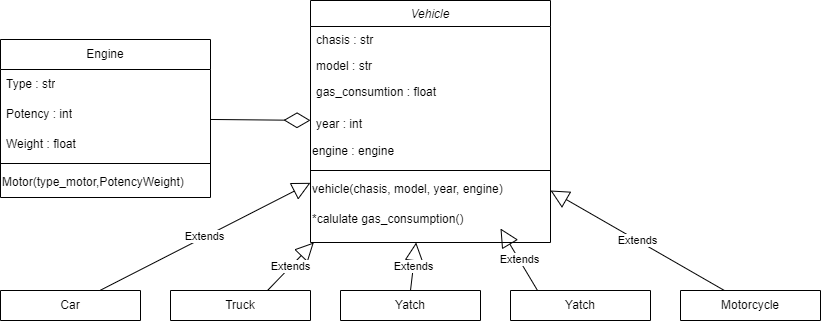

The diagram above was exported from draw.io. Its source (the exported page's mxGraphModel, read from the mxfile embedded in the PNG):
<mxGraphModel dx="2261" dy="746" grid="1" gridSize="10" guides="1" tooltips="1" connect="1" arrows="1" fold="1" page="1" pageScale="1" pageWidth="827" pageHeight="1169" math="0" shadow="0">
  <root>
    <mxCell id="WIyWlLk6GJQsqaUBKTNV-0" />
    <mxCell id="WIyWlLk6GJQsqaUBKTNV-1" parent="WIyWlLk6GJQsqaUBKTNV-0" />
    <mxCell id="zkfFHV4jXpPFQw0GAbJ--0" value="Vehicle" style="swimlane;fontStyle=2;align=center;verticalAlign=top;childLayout=stackLayout;horizontal=1;startSize=26;horizontalStack=0;resizeParent=1;resizeLast=0;collapsible=1;marginBottom=0;rounded=0;shadow=0;strokeWidth=1;" parent="WIyWlLk6GJQsqaUBKTNV-1" vertex="1">
      <mxGeometry x="-120" y="160" width="240" height="242" as="geometry">
        <mxRectangle x="230" y="140" width="160" height="26" as="alternateBounds" />
      </mxGeometry>
    </mxCell>
    <mxCell id="zkfFHV4jXpPFQw0GAbJ--1" value="chasis : str" style="text;align=left;verticalAlign=top;spacingLeft=4;spacingRight=4;overflow=hidden;rotatable=0;points=[[0,0.5],[1,0.5]];portConstraint=eastwest;" parent="zkfFHV4jXpPFQw0GAbJ--0" vertex="1">
      <mxGeometry y="26" width="240" height="26" as="geometry" />
    </mxCell>
    <mxCell id="zkfFHV4jXpPFQw0GAbJ--2" value="model : str" style="text;align=left;verticalAlign=top;spacingLeft=4;spacingRight=4;overflow=hidden;rotatable=0;points=[[0,0.5],[1,0.5]];portConstraint=eastwest;rounded=0;shadow=0;html=0;" parent="zkfFHV4jXpPFQw0GAbJ--0" vertex="1">
      <mxGeometry y="52" width="240" height="26" as="geometry" />
    </mxCell>
    <mxCell id="zkfFHV4jXpPFQw0GAbJ--3" value="gas_consumtion : float" style="text;align=left;verticalAlign=top;spacingLeft=4;spacingRight=4;overflow=hidden;rotatable=0;points=[[0,0.5],[1,0.5]];portConstraint=eastwest;rounded=0;shadow=0;html=0;perimeterSpacing=1;" parent="zkfFHV4jXpPFQw0GAbJ--0" vertex="1">
      <mxGeometry y="78" width="240" height="32" as="geometry" />
    </mxCell>
    <mxCell id="zkfFHV4jXpPFQw0GAbJ--5" value="year : int" style="text;align=left;verticalAlign=top;spacingLeft=4;spacingRight=4;overflow=hidden;rotatable=0;points=[[0,0.5],[1,0.5]];portConstraint=eastwest;" parent="zkfFHV4jXpPFQw0GAbJ--0" vertex="1">
      <mxGeometry y="110" width="240" height="26" as="geometry" />
    </mxCell>
    <mxCell id="HMBXqfSU0oiRED53bh4j-4" value="engine : engine" style="text;html=1;align=left;verticalAlign=middle;whiteSpace=wrap;rounded=0;" parent="zkfFHV4jXpPFQw0GAbJ--0" vertex="1">
      <mxGeometry y="136" width="240" height="30" as="geometry" />
    </mxCell>
    <mxCell id="zkfFHV4jXpPFQw0GAbJ--4" value="" style="line;html=1;strokeWidth=1;align=left;verticalAlign=middle;spacingTop=-1;spacingLeft=3;spacingRight=3;rotatable=0;labelPosition=right;points=[];portConstraint=eastwest;" parent="zkfFHV4jXpPFQw0GAbJ--0" vertex="1">
      <mxGeometry y="166" width="240" height="8" as="geometry" />
    </mxCell>
    <mxCell id="HMBXqfSU0oiRED53bh4j-5" value="vehicle(chasis, model, year, engine)" style="text;html=1;align=left;verticalAlign=middle;whiteSpace=wrap;rounded=0;" parent="zkfFHV4jXpPFQw0GAbJ--0" vertex="1">
      <mxGeometry y="174" width="240" height="30" as="geometry" />
    </mxCell>
    <mxCell id="HMBXqfSU0oiRED53bh4j-6" value="*calulate gas_consumption()" style="text;html=1;align=left;verticalAlign=middle;whiteSpace=wrap;rounded=0;" parent="zkfFHV4jXpPFQw0GAbJ--0" vertex="1">
      <mxGeometry y="204" width="240" height="30" as="geometry" />
    </mxCell>
    <mxCell id="HMBXqfSU0oiRED53bh4j-7" value="Motorcycle" style="swimlane;fontStyle=0;childLayout=stackLayout;horizontal=1;startSize=30;horizontalStack=0;resizeParent=1;resizeParentMax=0;resizeLast=0;collapsible=1;marginBottom=0;whiteSpace=wrap;html=1;" parent="WIyWlLk6GJQsqaUBKTNV-1" vertex="1">
      <mxGeometry x="250" y="450" width="140" height="30" as="geometry" />
    </mxCell>
    <mxCell id="HMBXqfSU0oiRED53bh4j-11" value="Extends" style="endArrow=block;endSize=16;endFill=0;html=1;rounded=0;" parent="WIyWlLk6GJQsqaUBKTNV-1" source="HMBXqfSU0oiRED53bh4j-7" target="zkfFHV4jXpPFQw0GAbJ--0" edge="1">
      <mxGeometry width="160" relative="1" as="geometry">
        <mxPoint x="-10" y="420" as="sourcePoint" />
        <mxPoint x="150" y="420" as="targetPoint" />
        <mxPoint as="offset" />
      </mxGeometry>
    </mxCell>
    <mxCell id="HMBXqfSU0oiRED53bh4j-12" value="Yatch" style="swimlane;fontStyle=0;childLayout=stackLayout;horizontal=1;startSize=30;horizontalStack=0;resizeParent=1;resizeParentMax=0;resizeLast=0;collapsible=1;marginBottom=0;whiteSpace=wrap;html=1;" parent="WIyWlLk6GJQsqaUBKTNV-1" vertex="1">
      <mxGeometry x="80" y="450" width="140" height="30" as="geometry" />
    </mxCell>
    <mxCell id="HMBXqfSU0oiRED53bh4j-13" value="Yatch" style="swimlane;fontStyle=0;childLayout=stackLayout;horizontal=1;startSize=30;horizontalStack=0;resizeParent=1;resizeParentMax=0;resizeLast=0;collapsible=1;marginBottom=0;whiteSpace=wrap;html=1;" parent="WIyWlLk6GJQsqaUBKTNV-1" vertex="1">
      <mxGeometry x="-90" y="450" width="140" height="30" as="geometry" />
    </mxCell>
    <mxCell id="HMBXqfSU0oiRED53bh4j-14" value="Truck" style="swimlane;fontStyle=0;childLayout=stackLayout;horizontal=1;startSize=30;horizontalStack=0;resizeParent=1;resizeParentMax=0;resizeLast=0;collapsible=1;marginBottom=0;whiteSpace=wrap;html=1;" parent="WIyWlLk6GJQsqaUBKTNV-1" vertex="1">
      <mxGeometry x="-260" y="450" width="140" height="30" as="geometry" />
    </mxCell>
    <mxCell id="HMBXqfSU0oiRED53bh4j-15" value="Car" style="swimlane;fontStyle=0;childLayout=stackLayout;horizontal=1;startSize=30;horizontalStack=0;resizeParent=1;resizeParentMax=0;resizeLast=0;collapsible=1;marginBottom=0;whiteSpace=wrap;html=1;" parent="WIyWlLk6GJQsqaUBKTNV-1" vertex="1">
      <mxGeometry x="-430" y="450" width="140" height="30" as="geometry" />
    </mxCell>
    <mxCell id="HMBXqfSU0oiRED53bh4j-17" value="Extends" style="endArrow=block;endSize=16;endFill=0;html=1;rounded=0;exitX=0.193;exitY=0;exitDx=0;exitDy=0;exitPerimeter=0;" parent="WIyWlLk6GJQsqaUBKTNV-1" source="HMBXqfSU0oiRED53bh4j-12" edge="1">
      <mxGeometry width="160" relative="1" as="geometry">
        <mxPoint x="87.19626168224295" y="480" as="sourcePoint" />
        <mxPoint x="70" y="388" as="targetPoint" />
        <mxPoint as="offset" />
      </mxGeometry>
    </mxCell>
    <mxCell id="HMBXqfSU0oiRED53bh4j-18" value="Extends" style="endArrow=block;endSize=16;endFill=0;html=1;rounded=0;exitX=0.5;exitY=0;exitDx=0;exitDy=0;" parent="WIyWlLk6GJQsqaUBKTNV-1" source="HMBXqfSU0oiRED53bh4j-13" target="zkfFHV4jXpPFQw0GAbJ--0" edge="1">
      <mxGeometry width="160" relative="1" as="geometry">
        <mxPoint x="117" y="460" as="sourcePoint" />
        <mxPoint x="80" y="398" as="targetPoint" />
        <mxPoint as="offset" />
      </mxGeometry>
    </mxCell>
    <mxCell id="HMBXqfSU0oiRED53bh4j-19" value="Extends" style="endArrow=block;endSize=16;endFill=0;html=1;rounded=0;exitX=0.693;exitY=0;exitDx=0;exitDy=0;exitPerimeter=0;" parent="WIyWlLk6GJQsqaUBKTNV-1" source="HMBXqfSU0oiRED53bh4j-14" target="zkfFHV4jXpPFQw0GAbJ--0" edge="1">
      <mxGeometry width="160" relative="1" as="geometry">
        <mxPoint x="-320" y="320" as="sourcePoint" />
        <mxPoint x="-160" y="320" as="targetPoint" />
      </mxGeometry>
    </mxCell>
    <mxCell id="HMBXqfSU0oiRED53bh4j-20" value="Extends" style="endArrow=block;endSize=16;endFill=0;html=1;rounded=0;" parent="WIyWlLk6GJQsqaUBKTNV-1" source="HMBXqfSU0oiRED53bh4j-15" target="zkfFHV4jXpPFQw0GAbJ--0" edge="1">
      <mxGeometry width="160" relative="1" as="geometry">
        <mxPoint x="-70" y="410" as="sourcePoint" />
        <mxPoint x="90" y="410" as="targetPoint" />
      </mxGeometry>
    </mxCell>
    <mxCell id="HMBXqfSU0oiRED53bh4j-21" value="Engine" style="swimlane;fontStyle=0;childLayout=stackLayout;horizontal=1;startSize=30;horizontalStack=0;resizeParent=1;resizeParentMax=0;resizeLast=0;collapsible=1;marginBottom=0;whiteSpace=wrap;html=1;" parent="WIyWlLk6GJQsqaUBKTNV-1" vertex="1">
      <mxGeometry x="-430" y="199" width="210" height="158" as="geometry" />
    </mxCell>
    <mxCell id="HMBXqfSU0oiRED53bh4j-22" value="Type : str" style="text;strokeColor=none;fillColor=none;align=left;verticalAlign=middle;spacingLeft=4;spacingRight=4;overflow=hidden;points=[[0,0.5],[1,0.5]];portConstraint=eastwest;rotatable=0;whiteSpace=wrap;html=1;" parent="HMBXqfSU0oiRED53bh4j-21" vertex="1">
      <mxGeometry y="30" width="210" height="30" as="geometry" />
    </mxCell>
    <mxCell id="HMBXqfSU0oiRED53bh4j-23" value="Potency : int" style="text;strokeColor=none;fillColor=none;align=left;verticalAlign=middle;spacingLeft=4;spacingRight=4;overflow=hidden;points=[[0,0.5],[1,0.5]];portConstraint=eastwest;rotatable=0;whiteSpace=wrap;html=1;" parent="HMBXqfSU0oiRED53bh4j-21" vertex="1">
      <mxGeometry y="60" width="210" height="30" as="geometry" />
    </mxCell>
    <mxCell id="HMBXqfSU0oiRED53bh4j-24" value="Weight : float" style="text;strokeColor=none;fillColor=none;align=left;verticalAlign=middle;spacingLeft=4;spacingRight=4;overflow=hidden;points=[[0,0.5],[1,0.5]];portConstraint=eastwest;rotatable=0;whiteSpace=wrap;html=1;" parent="HMBXqfSU0oiRED53bh4j-21" vertex="1">
      <mxGeometry y="90" width="210" height="30" as="geometry" />
    </mxCell>
    <mxCell id="HMBXqfSU0oiRED53bh4j-27" value="" style="line;html=1;strokeWidth=1;align=left;verticalAlign=middle;spacingTop=-1;spacingLeft=3;spacingRight=3;rotatable=0;labelPosition=right;points=[];portConstraint=eastwest;" parent="HMBXqfSU0oiRED53bh4j-21" vertex="1">
      <mxGeometry y="120" width="210" height="8" as="geometry" />
    </mxCell>
    <mxCell id="HMBXqfSU0oiRED53bh4j-25" value="Motor(type_motor,PotencyWeight)" style="text;html=1;align=left;verticalAlign=middle;whiteSpace=wrap;rounded=0;" parent="HMBXqfSU0oiRED53bh4j-21" vertex="1">
      <mxGeometry y="128" width="210" height="30" as="geometry" />
    </mxCell>
    <mxCell id="HMBXqfSU0oiRED53bh4j-28" value="" style="endArrow=diamondThin;endFill=0;endSize=24;html=1;rounded=0;" parent="WIyWlLk6GJQsqaUBKTNV-1" source="HMBXqfSU0oiRED53bh4j-21" target="zkfFHV4jXpPFQw0GAbJ--0" edge="1">
      <mxGeometry width="160" relative="1" as="geometry">
        <mxPoint x="-170" y="210" as="sourcePoint" />
        <mxPoint x="-10" y="210" as="targetPoint" />
      </mxGeometry>
    </mxCell>
  </root>
</mxGraphModel>